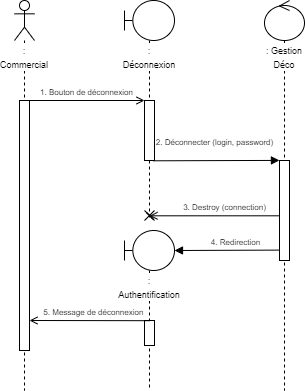

The diagram above was exported from draw.io. Its source (the exported page's mxGraphModel, read from the mxfile embedded in the PNG):
<mxGraphModel dx="694" dy="363" grid="1" gridSize="10" guides="1" tooltips="1" connect="1" arrows="1" fold="1" page="1" pageScale="1" pageWidth="827" pageHeight="1169" math="0" shadow="0">
  <root>
    <mxCell id="0" />
    <mxCell id="1" parent="0" />
    <mxCell id="erOvvMbqrTE1QlpRHogl-3" value="&lt;font style=&quot;font-size: 9px&quot;&gt;: Commercial&lt;/font&gt;" style="shape=umlLifeline;participant=umlActor;perimeter=lifelinePerimeter;whiteSpace=wrap;html=1;container=1;collapsible=0;recursiveResize=0;verticalAlign=top;spacingTop=36;labelBackgroundColor=#ffffff;outlineConnect=0;" vertex="1" parent="1">
      <mxGeometry x="180" y="170" width="20" height="390" as="geometry" />
    </mxCell>
    <mxCell id="erOvvMbqrTE1QlpRHogl-8" value="" style="html=1;points=[];perimeter=orthogonalPerimeter;" vertex="1" parent="erOvvMbqrTE1QlpRHogl-3">
      <mxGeometry x="5" y="100" width="10" height="250" as="geometry" />
    </mxCell>
    <mxCell id="erOvvMbqrTE1QlpRHogl-5" value="&lt;font style=&quot;font-size: 9px&quot;&gt;: Déconnexion&lt;/font&gt;" style="shape=umlLifeline;participant=umlBoundary;perimeter=lifelinePerimeter;whiteSpace=wrap;html=1;container=1;collapsible=0;recursiveResize=0;verticalAlign=top;spacingTop=36;labelBackgroundColor=#ffffff;outlineConnect=0;" vertex="1" parent="1">
      <mxGeometry x="290" y="170" width="50" height="220" as="geometry" />
    </mxCell>
    <mxCell id="erOvvMbqrTE1QlpRHogl-9" value="" style="html=1;points=[];perimeter=orthogonalPerimeter;" vertex="1" parent="erOvvMbqrTE1QlpRHogl-5">
      <mxGeometry x="20" y="100" width="10" height="60" as="geometry" />
    </mxCell>
    <mxCell id="erOvvMbqrTE1QlpRHogl-67" value="" style="endArrow=none;html=1;" edge="1" parent="erOvvMbqrTE1QlpRHogl-5">
      <mxGeometry width="50" height="50" relative="1" as="geometry">
        <mxPoint x="20" y="220" as="sourcePoint" />
        <mxPoint x="30" y="210" as="targetPoint" />
      </mxGeometry>
    </mxCell>
    <mxCell id="erOvvMbqrTE1QlpRHogl-10" value="&lt;font style=&quot;font-size: 8px&quot;&gt;1. Bouton de déconnexion&lt;/font&gt;" style="html=1;verticalAlign=bottom;endArrow=open;exitX=0.8;exitY=0;exitDx=0;exitDy=0;exitPerimeter=0;endFill=0;" edge="1" parent="1" source="erOvvMbqrTE1QlpRHogl-8">
      <mxGeometry width="80" relative="1" as="geometry">
        <mxPoint x="200" y="270" as="sourcePoint" />
        <mxPoint x="310" y="270" as="targetPoint" />
      </mxGeometry>
    </mxCell>
    <mxCell id="erOvvMbqrTE1QlpRHogl-19" value="&lt;font style=&quot;font-size: 9px&quot;&gt;: Gestion Déco&lt;/font&gt;" style="shape=umlLifeline;participant=umlControl;perimeter=lifelinePerimeter;whiteSpace=wrap;html=1;container=1;collapsible=0;recursiveResize=0;verticalAlign=top;spacingTop=36;labelBackgroundColor=#ffffff;outlineConnect=0;" vertex="1" parent="1">
      <mxGeometry x="430" y="170" width="40" height="390" as="geometry" />
    </mxCell>
    <mxCell id="erOvvMbqrTE1QlpRHogl-31" value="" style="html=1;points=[];perimeter=orthogonalPerimeter;" vertex="1" parent="erOvvMbqrTE1QlpRHogl-19">
      <mxGeometry x="15" y="160" width="10" height="100" as="geometry" />
    </mxCell>
    <mxCell id="erOvvMbqrTE1QlpRHogl-33" value="&lt;font style=&quot;font-size: 8px&quot;&gt;2. Déconnecter (login, password)&lt;/font&gt;" style="html=1;verticalAlign=bottom;endArrow=block;exitX=0.9;exitY=1.005;exitDx=0;exitDy=0;exitPerimeter=0;endFill=1;entryX=-0.008;entryY=-0.001;entryDx=0;entryDy=0;entryPerimeter=0;" edge="1" parent="1" source="erOvvMbqrTE1QlpRHogl-9" target="erOvvMbqrTE1QlpRHogl-31">
      <mxGeometry x="-0.0219" y="10" width="80" relative="1" as="geometry">
        <mxPoint x="313" y="380" as="sourcePoint" />
        <mxPoint x="446" y="327" as="targetPoint" />
        <mxPoint as="offset" />
      </mxGeometry>
    </mxCell>
    <mxCell id="erOvvMbqrTE1QlpRHogl-34" value="&lt;span style=&quot;font-size: 8px&quot;&gt;3. Destroy (connection)&lt;/span&gt;" style="html=1;verticalAlign=bottom;endArrow=open;endFill=0;exitX=0.017;exitY=0.553;exitDx=0;exitDy=0;exitPerimeter=0;" edge="1" parent="1" source="erOvvMbqrTE1QlpRHogl-31" target="erOvvMbqrTE1QlpRHogl-5">
      <mxGeometry x="-0.147" width="80" relative="1" as="geometry">
        <mxPoint x="442" y="390" as="sourcePoint" />
        <mxPoint x="315" y="390" as="targetPoint" />
        <mxPoint as="offset" />
      </mxGeometry>
    </mxCell>
    <mxCell id="erOvvMbqrTE1QlpRHogl-59" value="&lt;font style=&quot;font-size: 9px&quot;&gt;: Authentification&lt;/font&gt;" style="shape=umlLifeline;participant=umlBoundary;perimeter=lifelinePerimeter;whiteSpace=wrap;html=1;container=1;collapsible=0;recursiveResize=0;verticalAlign=top;spacingTop=36;labelBackgroundColor=#ffffff;outlineConnect=0;" vertex="1" parent="1">
      <mxGeometry x="290" y="400" width="50" height="160" as="geometry" />
    </mxCell>
    <mxCell id="erOvvMbqrTE1QlpRHogl-64" value="" style="html=1;points=[];perimeter=orthogonalPerimeter;" vertex="1" parent="erOvvMbqrTE1QlpRHogl-59">
      <mxGeometry x="20" y="90" width="10" height="25" as="geometry" />
    </mxCell>
    <mxCell id="erOvvMbqrTE1QlpRHogl-61" value="&lt;span style=&quot;font-size: 8px&quot;&gt;4. Redirection&lt;/span&gt;" style="html=1;verticalAlign=bottom;endArrow=block;endFill=1;exitX=0.043;exitY=0.896;exitDx=0;exitDy=0;exitPerimeter=0;" edge="1" parent="1" source="erOvvMbqrTE1QlpRHogl-31">
      <mxGeometry x="-0.147" width="80" relative="1" as="geometry">
        <mxPoint x="440" y="420" as="sourcePoint" />
        <mxPoint x="340" y="420" as="targetPoint" />
        <mxPoint as="offset" />
      </mxGeometry>
    </mxCell>
    <mxCell id="erOvvMbqrTE1QlpRHogl-63" value="&lt;span style=&quot;font-size: 8px&quot;&gt;5. Message de déconnexion&amp;nbsp;&lt;/span&gt;" style="html=1;verticalAlign=bottom;endArrow=open;endFill=0;exitX=-0.027;exitY=0.41;exitDx=0;exitDy=0;exitPerimeter=0;" edge="1" parent="1">
      <mxGeometry x="-0.0858" width="80" relative="1" as="geometry">
        <mxPoint x="314.7299999999999" y="490.20000000000005" as="sourcePoint" />
        <mxPoint x="195" y="490" as="targetPoint" />
        <mxPoint as="offset" />
      </mxGeometry>
    </mxCell>
    <mxCell id="erOvvMbqrTE1QlpRHogl-68" value="" style="endArrow=none;html=1;" edge="1" parent="1">
      <mxGeometry width="50" height="50" relative="1" as="geometry">
        <mxPoint x="320" y="390" as="sourcePoint" />
        <mxPoint x="310" y="380" as="targetPoint" />
        <Array as="points">
          <mxPoint x="310" y="380" />
          <mxPoint x="320" y="390" />
        </Array>
      </mxGeometry>
    </mxCell>
  </root>
</mxGraphModel>